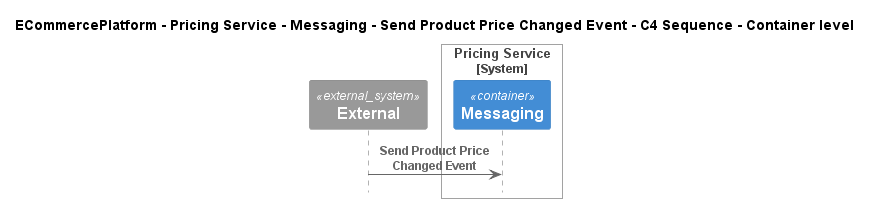

The diagram above was rendered by PlantUML. Its source (embedded in the PNG):
@startuml
!include ..\..\..\..\..\..\..\.c4s\C4_Sequence.puml

title ECommercePlatform - Pricing Service - Messaging - Send Product Price Changed Event - C4 Sequence - Container level

System_Ext(C4InterFlow.SoftwareSystems.ExternalSystem, "External", "")

System_Boundary(ECommercePlatform.SoftwareSystems.PricingService, "Pricing Service")
    Container(ECommercePlatform.SoftwareSystems.PricingService.Containers.Messaging, "Messaging", "", "")
Boundary_End()

Rel(C4InterFlow.SoftwareSystems.ExternalSystem, ECommercePlatform.SoftwareSystems.PricingService.Containers.Messaging, "Send Product Price Changed Event")


@enduml